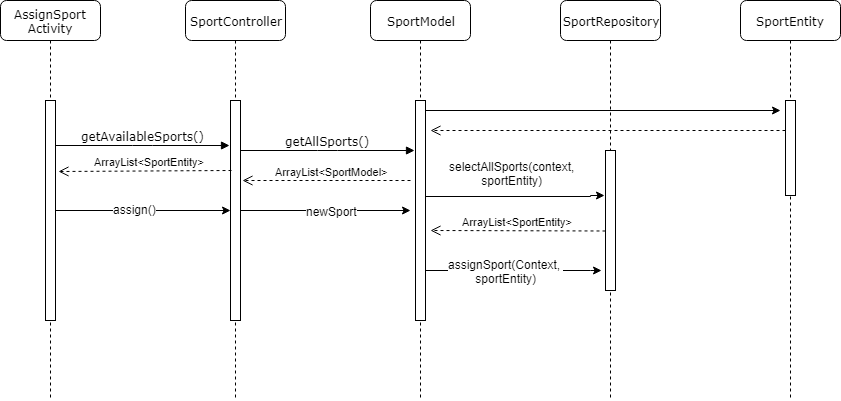

The diagram above was exported from draw.io. Its source (the exported page's mxGraphModel, read from the mxfile embedded in the PNG):
<mxGraphModel dx="1108" dy="473" grid="1" gridSize="10" guides="1" tooltips="1" connect="1" arrows="1" fold="1" page="1" pageScale="1" pageWidth="1100" pageHeight="850" background="#ffffff" math="0" shadow="0">
  <root>
    <mxCell id="0" />
    <mxCell id="1" parent="0" />
    <mxCell id="7baba1c4bc27f4b0-2" value="SportController" style="shape=umlLifeline;perimeter=lifelinePerimeter;whiteSpace=wrap;html=1;container=1;collapsible=0;recursiveResize=0;outlineConnect=0;rounded=1;shadow=0;comic=0;labelBackgroundColor=none;strokeColor=#000000;strokeWidth=1;fillColor=#FFFFFF;fontFamily=Verdana;fontSize=12;fontColor=#000000;align=center;" parent="1" vertex="1">
      <mxGeometry x="285" y="80" width="100" height="400" as="geometry" />
    </mxCell>
    <mxCell id="-FxPObmqME5wRd4eOYEG-16" value="" style="edgeStyle=orthogonalEdgeStyle;rounded=0;orthogonalLoop=1;jettySize=auto;html=1;" parent="7baba1c4bc27f4b0-2" source="7baba1c4bc27f4b0-10" edge="1">
      <mxGeometry relative="1" as="geometry">
        <mxPoint x="225" y="210" as="targetPoint" />
      </mxGeometry>
    </mxCell>
    <mxCell id="-FxPObmqME5wRd4eOYEG-17" value="newSport" style="text;html=1;resizable=0;points=[];align=center;verticalAlign=middle;labelBackgroundColor=#ffffff;" parent="-FxPObmqME5wRd4eOYEG-16" vertex="1" connectable="0">
      <mxGeometry x="0.2098" y="-3" relative="1" as="geometry">
        <mxPoint x="-12.5" y="-3" as="offset" />
      </mxGeometry>
    </mxCell>
    <mxCell id="7baba1c4bc27f4b0-10" value="" style="html=1;points=[];perimeter=orthogonalPerimeter;rounded=0;shadow=0;comic=0;labelBackgroundColor=none;strokeColor=#000000;strokeWidth=1;fillColor=#FFFFFF;fontFamily=Verdana;fontSize=12;fontColor=#000000;align=center;" parent="7baba1c4bc27f4b0-2" vertex="1">
      <mxGeometry x="45" y="100" width="10" height="220" as="geometry" />
    </mxCell>
    <mxCell id="7baba1c4bc27f4b0-3" value="SportModel" style="shape=umlLifeline;perimeter=lifelinePerimeter;whiteSpace=wrap;html=1;container=1;collapsible=0;recursiveResize=0;outlineConnect=0;rounded=1;shadow=0;comic=0;labelBackgroundColor=none;strokeColor=#000000;strokeWidth=1;fillColor=#FFFFFF;fontFamily=Verdana;fontSize=12;fontColor=#000000;align=center;" parent="1" vertex="1">
      <mxGeometry x="470" y="80" width="100" height="400" as="geometry" />
    </mxCell>
    <mxCell id="-FxPObmqME5wRd4eOYEG-21" value="" style="edgeStyle=orthogonalEdgeStyle;rounded=0;orthogonalLoop=1;jettySize=auto;html=1;" parent="7baba1c4bc27f4b0-3" source="7baba1c4bc27f4b0-13" edge="1">
      <mxGeometry relative="1" as="geometry">
        <mxPoint x="410" y="110" as="targetPoint" />
        <Array as="points">
          <mxPoint x="410" y="110" />
        </Array>
      </mxGeometry>
    </mxCell>
    <mxCell id="7baba1c4bc27f4b0-13" value="" style="html=1;points=[];perimeter=orthogonalPerimeter;rounded=0;shadow=0;comic=0;labelBackgroundColor=none;strokeColor=#000000;strokeWidth=1;fillColor=#FFFFFF;fontFamily=Verdana;fontSize=12;fontColor=#000000;align=center;" parent="7baba1c4bc27f4b0-3" vertex="1">
      <mxGeometry x="45" y="100" width="10" height="220" as="geometry" />
    </mxCell>
    <mxCell id="7baba1c4bc27f4b0-4" value="SportEntity" style="shape=umlLifeline;perimeter=lifelinePerimeter;whiteSpace=wrap;html=1;container=1;collapsible=0;recursiveResize=0;outlineConnect=0;rounded=1;shadow=0;comic=0;labelBackgroundColor=none;strokeColor=#000000;strokeWidth=1;fillColor=#FFFFFF;fontFamily=Verdana;fontSize=12;fontColor=#000000;align=center;" parent="1" vertex="1">
      <mxGeometry x="840" y="80" width="100" height="400" as="geometry" />
    </mxCell>
    <mxCell id="7baba1c4bc27f4b0-19" value="" style="html=1;points=[];perimeter=orthogonalPerimeter;rounded=0;shadow=0;comic=0;labelBackgroundColor=none;strokeColor=#000000;strokeWidth=1;fillColor=#FFFFFF;fontFamily=Verdana;fontSize=12;fontColor=#000000;align=center;" parent="7baba1c4bc27f4b0-4" vertex="1">
      <mxGeometry x="45" y="100" width="10" height="95" as="geometry" />
    </mxCell>
    <mxCell id="7baba1c4bc27f4b0-5" value="SportRepository" style="shape=umlLifeline;perimeter=lifelinePerimeter;whiteSpace=wrap;html=1;container=1;collapsible=0;recursiveResize=0;outlineConnect=0;rounded=1;shadow=0;comic=0;labelBackgroundColor=none;strokeColor=#000000;strokeWidth=1;fillColor=#FFFFFF;fontFamily=Verdana;fontSize=12;fontColor=#000000;align=center;" parent="1" vertex="1">
      <mxGeometry x="660" y="80" width="100" height="400" as="geometry" />
    </mxCell>
    <mxCell id="PZzBcS47eTd5weOas975-15" value="" style="html=1;points=[];perimeter=orthogonalPerimeter;rounded=0;shadow=0;comic=0;labelBackgroundColor=none;strokeColor=#000000;strokeWidth=1;fillColor=#FFFFFF;fontFamily=Verdana;fontSize=12;fontColor=#000000;align=center;" parent="7baba1c4bc27f4b0-5" vertex="1">
      <mxGeometry x="45" y="150" width="10" height="140" as="geometry" />
    </mxCell>
    <mxCell id="7baba1c4bc27f4b0-8" value="AssignSport&lt;br&gt;Activity" style="shape=umlLifeline;perimeter=lifelinePerimeter;whiteSpace=wrap;html=1;container=1;collapsible=0;recursiveResize=0;outlineConnect=0;rounded=1;shadow=0;comic=0;labelBackgroundColor=none;strokeColor=#000000;strokeWidth=1;fillColor=#FFFFFF;fontFamily=Verdana;fontSize=12;fontColor=#000000;align=center;" parent="1" vertex="1">
      <mxGeometry x="100" y="80" width="100" height="400" as="geometry" />
    </mxCell>
    <mxCell id="7baba1c4bc27f4b0-9" value="" style="html=1;points=[];perimeter=orthogonalPerimeter;rounded=0;shadow=0;comic=0;labelBackgroundColor=none;strokeColor=#000000;strokeWidth=1;fillColor=#FFFFFF;fontFamily=Verdana;fontSize=12;fontColor=#000000;align=center;" parent="7baba1c4bc27f4b0-8" vertex="1">
      <mxGeometry x="45" y="100" width="10" height="220" as="geometry" />
    </mxCell>
    <mxCell id="7baba1c4bc27f4b0-11" value="getAvailableSports()" style="html=1;verticalAlign=bottom;endArrow=block;labelBackgroundColor=none;fontFamily=Verdana;fontSize=12;edgeStyle=elbowEdgeStyle;elbow=vertical;entryX=-0.1;entryY=0.204;entryDx=0;entryDy=0;entryPerimeter=0;" parent="1" source="7baba1c4bc27f4b0-9" target="7baba1c4bc27f4b0-10" edge="1">
      <mxGeometry relative="1" as="geometry">
        <mxPoint x="220" y="190" as="sourcePoint" />
        <mxPoint x="280" y="225" as="targetPoint" />
      </mxGeometry>
    </mxCell>
    <mxCell id="PZzBcS47eTd5weOas975-3" value="getAllSports()" style="html=1;verticalAlign=bottom;endArrow=block;labelBackgroundColor=none;fontFamily=Verdana;fontSize=12;edgeStyle=elbowEdgeStyle;elbow=vertical;entryX=-0.1;entryY=0.204;entryDx=0;entryDy=0;entryPerimeter=0;" parent="1" edge="1">
      <mxGeometry relative="1" as="geometry">
        <mxPoint x="340" y="230" as="sourcePoint" />
        <mxPoint x="514" y="230" as="targetPoint" />
      </mxGeometry>
    </mxCell>
    <mxCell id="PZzBcS47eTd5weOas975-28" value="ArrayList&amp;lt;SportModel&amp;gt;" style="html=1;verticalAlign=bottom;endArrow=open;dashed=1;endSize=8;" parent="1" edge="1">
      <mxGeometry x="-0.0556" relative="1" as="geometry">
        <mxPoint x="510" y="260" as="sourcePoint" />
        <mxPoint x="342" y="260" as="targetPoint" />
        <mxPoint as="offset" />
      </mxGeometry>
    </mxCell>
    <mxCell id="PZzBcS47eTd5weOas975-29" value="ArrayList&amp;lt;SportEntity&amp;gt;" style="html=1;verticalAlign=bottom;endArrow=open;dashed=1;endSize=8;exitX=0.117;exitY=0.318;exitDx=0;exitDy=0;exitPerimeter=0;entryX=1.283;entryY=0.322;entryDx=0;entryDy=0;entryPerimeter=0;" parent="1" source="7baba1c4bc27f4b0-10" target="7baba1c4bc27f4b0-9" edge="1">
      <mxGeometry x="-0.0556" relative="1" as="geometry">
        <mxPoint x="330.3333333333335" y="350" as="sourcePoint" />
        <mxPoint x="160" y="350" as="targetPoint" />
        <mxPoint as="offset" />
      </mxGeometry>
    </mxCell>
    <mxCell id="-FxPObmqME5wRd4eOYEG-2" value="" style="edgeStyle=orthogonalEdgeStyle;rounded=0;orthogonalLoop=1;jettySize=auto;html=1;" parent="1" edge="1">
      <mxGeometry relative="1" as="geometry">
        <mxPoint x="703.5" y="274.5" as="targetPoint" />
        <Array as="points">
          <mxPoint x="689.5" y="275.5" />
        </Array>
        <mxPoint x="524.5" y="275" as="sourcePoint" />
      </mxGeometry>
    </mxCell>
    <mxCell id="-FxPObmqME5wRd4eOYEG-3" value="selectAllSports(context,&lt;br&gt;sportEntity)" style="text;html=1;resizable=0;points=[];align=center;verticalAlign=middle;labelBackgroundColor=#ffffff;" parent="-FxPObmqME5wRd4eOYEG-2" vertex="1" connectable="0">
      <mxGeometry x="-0.1731" y="2" relative="1" as="geometry">
        <mxPoint x="11.5" y="-22" as="offset" />
      </mxGeometry>
    </mxCell>
    <mxCell id="-FxPObmqME5wRd4eOYEG-4" value="ArrayList&amp;lt;SportEntity&amp;gt;" style="html=1;verticalAlign=bottom;endArrow=open;dashed=1;endSize=8;" parent="1" edge="1">
      <mxGeometry relative="1" as="geometry">
        <mxPoint x="705" y="310.5" as="sourcePoint" />
        <mxPoint x="530" y="310" as="targetPoint" />
      </mxGeometry>
    </mxCell>
    <mxCell id="-FxPObmqME5wRd4eOYEG-13" value="" style="edgeStyle=orthogonalEdgeStyle;rounded=0;orthogonalLoop=1;jettySize=auto;html=1;entryX=0;entryY=0.5;entryDx=0;entryDy=0;entryPerimeter=0;" parent="1" source="7baba1c4bc27f4b0-9" target="7baba1c4bc27f4b0-10" edge="1">
      <mxGeometry relative="1" as="geometry">
        <mxPoint x="235" y="290" as="targetPoint" />
      </mxGeometry>
    </mxCell>
    <mxCell id="-FxPObmqME5wRd4eOYEG-14" value="assign()" style="text;html=1;resizable=0;points=[];align=center;verticalAlign=middle;labelBackgroundColor=#ffffff;" parent="-FxPObmqME5wRd4eOYEG-13" vertex="1" connectable="0">
      <mxGeometry x="-0.1027" y="3" relative="1" as="geometry">
        <mxPoint y="1" as="offset" />
      </mxGeometry>
    </mxCell>
    <mxCell id="-FxPObmqME5wRd4eOYEG-18" value="" style="edgeStyle=orthogonalEdgeStyle;rounded=0;orthogonalLoop=1;jettySize=auto;html=1;" parent="1" edge="1">
      <mxGeometry relative="1" as="geometry">
        <Array as="points">
          <mxPoint x="690" y="350" />
          <mxPoint x="690" y="350" />
        </Array>
        <mxPoint x="525" y="350" as="sourcePoint" />
        <mxPoint x="700.5" y="350" as="targetPoint" />
      </mxGeometry>
    </mxCell>
    <mxCell id="-FxPObmqME5wRd4eOYEG-19" value="assignSport(Context,&amp;nbsp;&lt;br&gt;sportEntity)" style="text;html=1;resizable=0;points=[];align=center;verticalAlign=middle;labelBackgroundColor=#ffffff;" parent="-FxPObmqME5wRd4eOYEG-18" vertex="1" connectable="0">
      <mxGeometry x="-0.0965" relative="1" as="geometry">
        <mxPoint as="offset" />
      </mxGeometry>
    </mxCell>
    <mxCell id="-FxPObmqME5wRd4eOYEG-22" value="" style="html=1;verticalAlign=bottom;endArrow=open;dashed=1;endSize=8;" parent="1" edge="1">
      <mxGeometry relative="1" as="geometry">
        <mxPoint x="885" y="210" as="sourcePoint" />
        <mxPoint x="530" y="210" as="targetPoint" />
      </mxGeometry>
    </mxCell>
  </root>
</mxGraphModel>